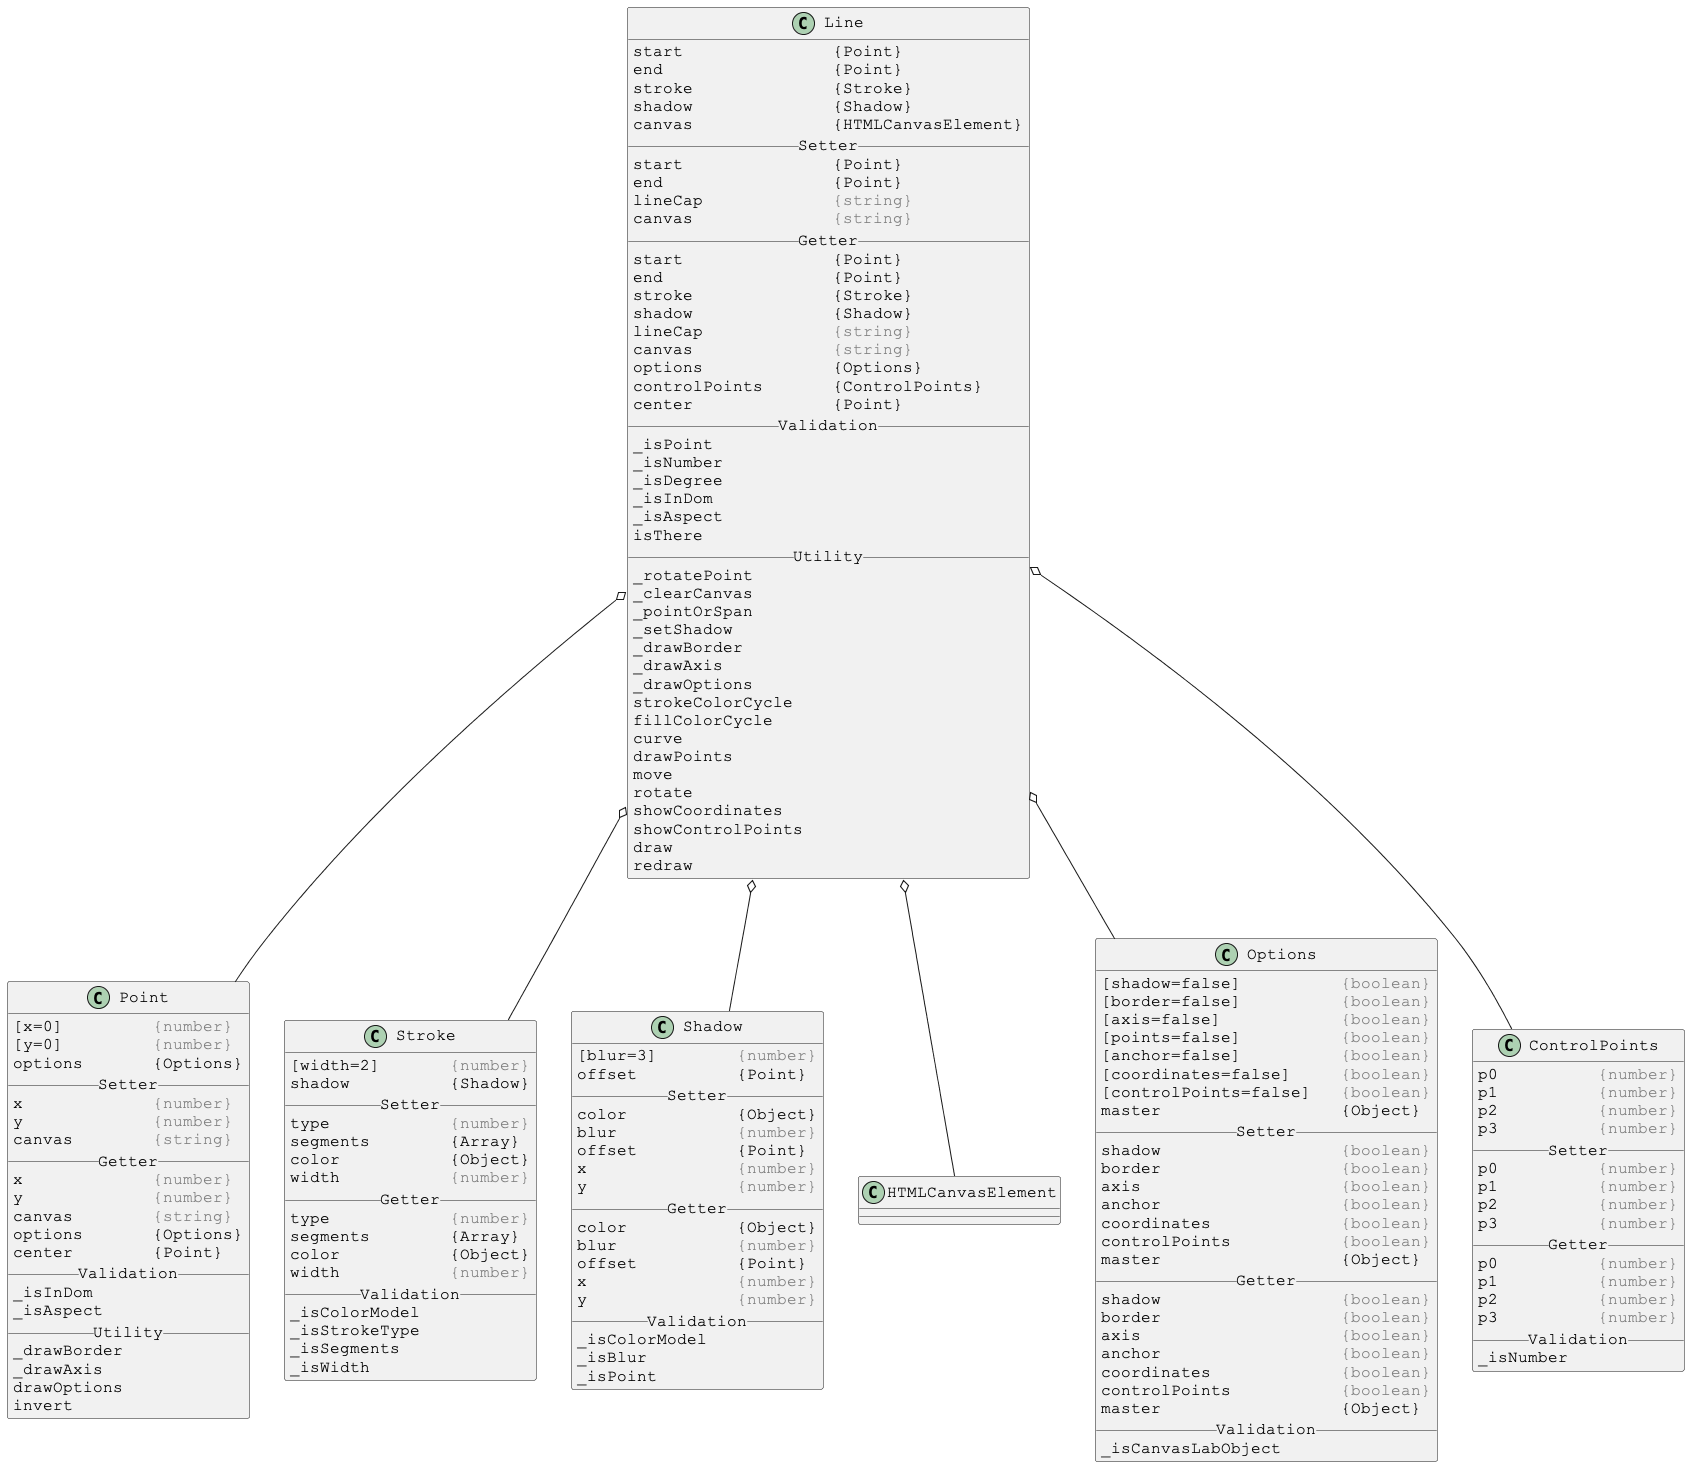

The diagram above was rendered by PlantUML. Its source (embedded in the PNG):
@startuml

skinparam DefaultFontSize 16
skinparam DefaultFontName Courier New

class Line {
start               {Point}
end                 {Point}
stroke              {Stroke}
shadow              {Shadow}
canvas              {HTMLCanvasElement}
__ Setter __
start               {Point}
end                 {Point}
lineCap             <color:gray>{string}</color>
canvas              <color:gray>{string}</color>
__ Getter __
start               {Point}
end                 {Point}
stroke              {Stroke}
shadow              {Shadow}
lineCap             <color:gray>{string}</color>
canvas              <color:gray>{string}</color>
options             {Options}
controlPoints       {ControlPoints}
center              {Point}
__ Validation __
_isPoint
_isNumber
_isDegree
_isInDom
_isAspect
isThere
__ Utility __
_rotatePoint
_clearCanvas
_pointOrSpan
_setShadow
_drawBorder
_drawAxis
_drawOptions
strokeColorCycle
fillColorCycle
curve
drawPoints
move
rotate
showCoordinates
showControlPoints
draw
redraw
}

Line o-- Point
Line o-- Stroke
Line o-- Shadow
Line o-- HTMLCanvasElement
Line o-- Options
Line o-- ControlPoints



skinparam DefaultFontSize 16
skinparam DefaultFontName Courier New

class Point {
[x=0]         <color:gray>{number}</color>
[y=0]         <color:gray>{number}</color>
options       {Options}
__ Setter __
x             <color:gray>{number}</color>
y             <color:gray>{number}</color>
canvas        <color:gray>{string}</color>
__ Getter __
x             <color:gray>{number}</color>
y             <color:gray>{number}</color>
canvas        <color:gray>{string}</color>
options       {Options}
center        {Point}
__ Validation __
_isInDom
_isAspect
__ Utility __
_drawBorder
_drawAxis
drawOptions
invert
}



skinparam DefaultFontSize 16
skinparam DefaultFontName Courier New

class Stroke {
[width=2]       <color:gray>{number}</color>
shadow          {Shadow}
__ Setter __
type            <color:gray>{number}</color>
segments        {Array}
color           {Object}
width           <color:gray>{number}</color>
__ Getter __
type            <color:gray>{number}</color>
segments        {Array}
color           {Object}
width           <color:gray>{number}</color>
__ Validation __
_isColorModel
_isStrokeType
_isSegments
_isWidth
}



skinparam DefaultFontSize 16
skinparam DefaultFontName Courier New

class Shadow {
[blur=3]        <color:gray>{number}</color>
offset          {Point}
__ Setter __
color           {Object}
blur            <color:gray>{number}</color>
offset          {Point}
x               <color:gray>{number}</color>
y               <color:gray>{number}</color>
__ Getter __
color           {Object}
blur            <color:gray>{number}</color>
offset          {Point}
x               <color:gray>{number}</color>
y               <color:gray>{number}</color>
__ Validation __
_isColorModel
_isBlur
_isPoint
}



skinparam DefaultFontSize 16
skinparam DefaultFontName Courier New

class Options {
[shadow=false]          <color:gray>{boolean}</color>
[border=false]          <color:gray>{boolean}</color>
[axis=false]            <color:gray>{boolean}</color>
[points=false]          <color:gray>{boolean}</color>
[anchor=false]          <color:gray>{boolean}</color>
[coordinates=false]     <color:gray>{boolean}</color>
[controlPoints=false]   <color:gray>{boolean}</color>
master                  {Object}
__ Setter __
shadow                  <color:gray>{boolean}</color>
border                  <color:gray>{boolean}</color>
axis                    <color:gray>{boolean}</color>
anchor                  <color:gray>{boolean}</color>
coordinates             <color:gray>{boolean}</color>
controlPoints           <color:gray>{boolean}</color>
master                  {Object}
__ Getter __
shadow                  <color:gray>{boolean}</color>
border                  <color:gray>{boolean}</color>
axis                    <color:gray>{boolean}</color>
anchor                  <color:gray>{boolean}</color>
coordinates             <color:gray>{boolean}</color>
controlPoints           <color:gray>{boolean}</color>
master                  {Object}
__ Validation __
_isCanvasLabObject
}



skinparam DefaultFontSize 16
skinparam DefaultFontName Courier New

class ControlPoints {
p0          <color:gray>{number}</color>
p1          <color:gray>{number}</color>
p2          <color:gray>{number}</color>
p3          <color:gray>{number}</color>
__ Setter __
p0          <color:gray>{number}</color>
p1          <color:gray>{number}</color>
p2          <color:gray>{number}</color>
p3          <color:gray>{number}</color>
__ Getter __
p0          <color:gray>{number}</color>
p1          <color:gray>{number}</color>
p2          <color:gray>{number}</color>
p3          <color:gray>{number}</color>
__ Validation __
_isNumber
}

@enduml